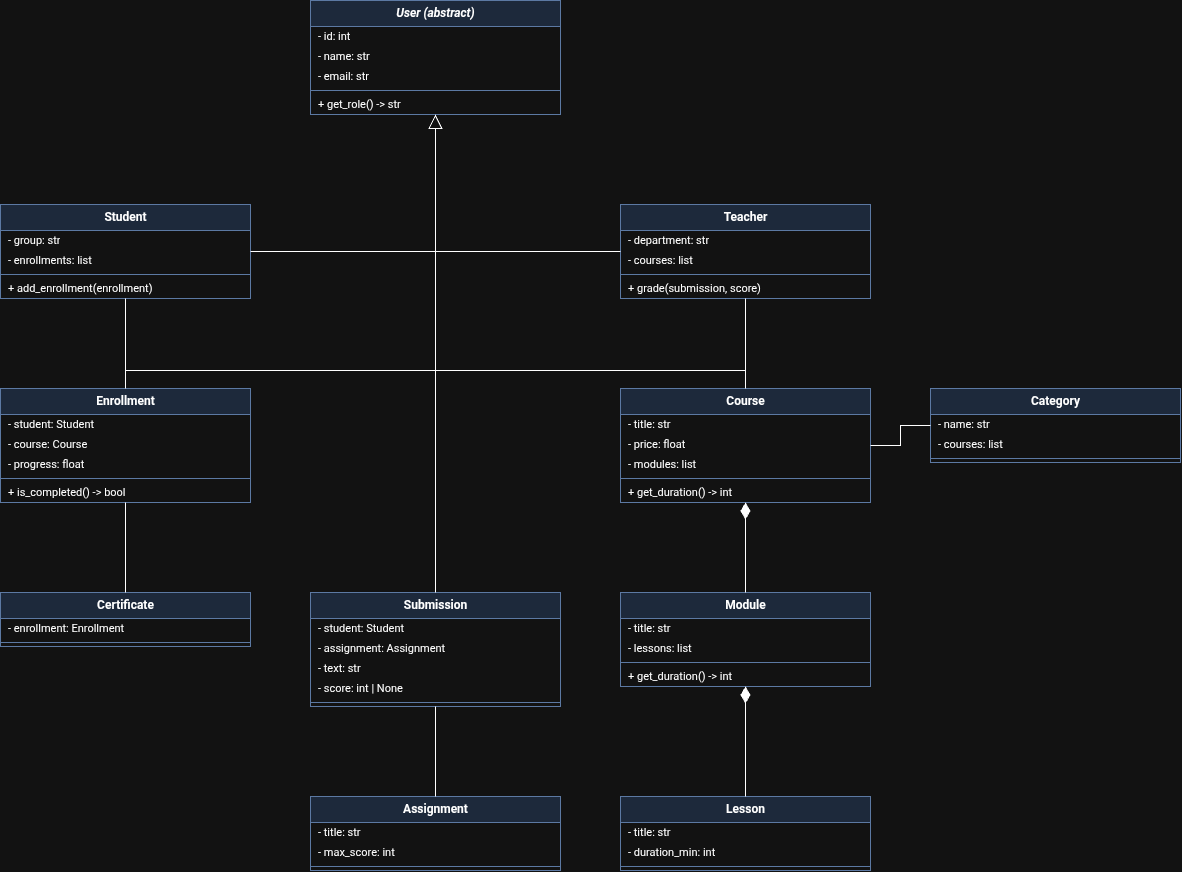

The diagram above was exported from draw.io. Its source (the exported page's mxGraphModel, read from the mxfile embedded in the PNG):
<mxGraphModel dx="1013" dy="1794" grid="1" gridSize="10" guides="1" tooltips="1" connect="1" arrows="1" fold="1" page="1" pageScale="1" pageWidth="1400" pageHeight="1100" math="0" shadow="0">
  <root>
    <mxCell id="0" />
    <mxCell id="1" parent="0" />
    <mxCell id="User" parent="1" style="swimlane;fontStyle=3;align=center;startSize=26;childLayout=stackLayout;horizontal=1;horizontalStack=0;resizeParent=1;resizeParentMax=0;resizeLast=0;collapsible=0;marginBottom=0;html=1;fillColor=#dae8fc;strokeColor=#6c8ebf;" value="User (abstract)" vertex="1">
      <mxGeometry height="114" width="250" x="330" y="20" as="geometry" />
    </mxCell>
    <mxCell id="User_a0" parent="User" style="text;strokeColor=none;fillColor=none;align=left;verticalAlign=middle;spacingLeft=6;spacingRight=4;overflow=hidden;rotatable=0;html=1;fontSize=11;" value="- id: int" vertex="1">
      <mxGeometry height="20" width="250" y="26" as="geometry" />
    </mxCell>
    <mxCell id="User_a1" parent="User" style="text;strokeColor=none;fillColor=none;align=left;verticalAlign=middle;spacingLeft=6;spacingRight=4;overflow=hidden;rotatable=0;html=1;fontSize=11;" value="- name: str" vertex="1">
      <mxGeometry height="20" width="250" y="46" as="geometry" />
    </mxCell>
    <mxCell id="User_a2" parent="User" style="text;strokeColor=none;fillColor=none;align=left;verticalAlign=middle;spacingLeft=6;spacingRight=4;overflow=hidden;rotatable=0;html=1;fontSize=11;" value="- email: str" vertex="1">
      <mxGeometry height="20" width="250" y="66" as="geometry" />
    </mxCell>
    <mxCell id="User_s" parent="User" style="line;strokeWidth=1;fillColor=none;align=left;verticalAlign=middle;spacingTop=-1;rotatable=0;points=[];portConstraint=eastwest;strokeColor=inherit;" value="" vertex="1">
      <mxGeometry height="8" width="250" y="86" as="geometry" />
    </mxCell>
    <mxCell id="User_m0" parent="User" style="text;strokeColor=none;fillColor=none;align=left;verticalAlign=middle;spacingLeft=6;spacingRight=4;overflow=hidden;rotatable=0;html=1;fontSize=11;" value="+ get_role() -&gt; str" vertex="1">
      <mxGeometry height="20" width="250" y="94" as="geometry" />
    </mxCell>
    <mxCell id="Student" parent="1" style="swimlane;fontStyle=1;align=center;startSize=26;childLayout=stackLayout;horizontal=1;horizontalStack=0;resizeParent=1;resizeParentMax=0;resizeLast=0;collapsible=0;marginBottom=0;html=1;fillColor=#dae8fc;strokeColor=#6c8ebf;" value="Student" vertex="1">
      <mxGeometry height="94" width="250" x="20" y="224" as="geometry" />
    </mxCell>
    <mxCell id="Student_a0" parent="Student" style="text;strokeColor=none;fillColor=none;align=left;verticalAlign=middle;spacingLeft=6;spacingRight=4;overflow=hidden;rotatable=0;html=1;fontSize=11;" value="- group: str" vertex="1">
      <mxGeometry height="20" width="250" y="26" as="geometry" />
    </mxCell>
    <mxCell id="Student_a1" parent="Student" style="text;strokeColor=none;fillColor=none;align=left;verticalAlign=middle;spacingLeft=6;spacingRight=4;overflow=hidden;rotatable=0;html=1;fontSize=11;" value="- enrollments: list" vertex="1">
      <mxGeometry height="20" width="250" y="46" as="geometry" />
    </mxCell>
    <mxCell id="Student_s" parent="Student" style="line;strokeWidth=1;fillColor=none;align=left;verticalAlign=middle;spacingTop=-1;rotatable=0;points=[];portConstraint=eastwest;strokeColor=inherit;" value="" vertex="1">
      <mxGeometry height="8" width="250" y="66" as="geometry" />
    </mxCell>
    <mxCell id="Student_m0" parent="Student" style="text;strokeColor=none;fillColor=none;align=left;verticalAlign=middle;spacingLeft=6;spacingRight=4;overflow=hidden;rotatable=0;html=1;fontSize=11;" value="+ add_enrollment(enrollment)" vertex="1">
      <mxGeometry height="20" width="250" y="74" as="geometry" />
    </mxCell>
    <mxCell id="Teacher" parent="1" style="swimlane;fontStyle=1;align=center;startSize=26;childLayout=stackLayout;horizontal=1;horizontalStack=0;resizeParent=1;resizeParentMax=0;resizeLast=0;collapsible=0;marginBottom=0;html=1;fillColor=#dae8fc;strokeColor=#6c8ebf;" value="Teacher" vertex="1">
      <mxGeometry height="94" width="250" x="640" y="224" as="geometry" />
    </mxCell>
    <mxCell id="Teacher_a0" parent="Teacher" style="text;strokeColor=none;fillColor=none;align=left;verticalAlign=middle;spacingLeft=6;spacingRight=4;overflow=hidden;rotatable=0;html=1;fontSize=11;" value="- department: str" vertex="1">
      <mxGeometry height="20" width="250" y="26" as="geometry" />
    </mxCell>
    <mxCell id="Teacher_a1" parent="Teacher" style="text;strokeColor=none;fillColor=none;align=left;verticalAlign=middle;spacingLeft=6;spacingRight=4;overflow=hidden;rotatable=0;html=1;fontSize=11;" value="- courses: list" vertex="1">
      <mxGeometry height="20" width="250" y="46" as="geometry" />
    </mxCell>
    <mxCell id="Teacher_s" parent="Teacher" style="line;strokeWidth=1;fillColor=none;align=left;verticalAlign=middle;spacingTop=-1;rotatable=0;points=[];portConstraint=eastwest;strokeColor=inherit;" value="" vertex="1">
      <mxGeometry height="8" width="250" y="66" as="geometry" />
    </mxCell>
    <mxCell id="Teacher_m0" parent="Teacher" style="text;strokeColor=none;fillColor=none;align=left;verticalAlign=middle;spacingLeft=6;spacingRight=4;overflow=hidden;rotatable=0;html=1;fontSize=11;" value="+ grade(submission, score)" vertex="1">
      <mxGeometry height="20" width="250" y="74" as="geometry" />
    </mxCell>
    <mxCell id="Enrollment" parent="1" style="swimlane;fontStyle=1;align=center;startSize=26;childLayout=stackLayout;horizontal=1;horizontalStack=0;resizeParent=1;resizeParentMax=0;resizeLast=0;collapsible=0;marginBottom=0;html=1;fillColor=#dae8fc;strokeColor=#6c8ebf;" value="Enrollment" vertex="1">
      <mxGeometry height="114" width="250" x="20" y="408" as="geometry" />
    </mxCell>
    <mxCell id="Enrollment_a0" parent="Enrollment" style="text;strokeColor=none;fillColor=none;align=left;verticalAlign=middle;spacingLeft=6;spacingRight=4;overflow=hidden;rotatable=0;html=1;fontSize=11;" value="- student: Student" vertex="1">
      <mxGeometry height="20" width="250" y="26" as="geometry" />
    </mxCell>
    <mxCell id="Enrollment_a1" parent="Enrollment" style="text;strokeColor=none;fillColor=none;align=left;verticalAlign=middle;spacingLeft=6;spacingRight=4;overflow=hidden;rotatable=0;html=1;fontSize=11;" value="- course: Course" vertex="1">
      <mxGeometry height="20" width="250" y="46" as="geometry" />
    </mxCell>
    <mxCell id="Enrollment_a2" parent="Enrollment" style="text;strokeColor=none;fillColor=none;align=left;verticalAlign=middle;spacingLeft=6;spacingRight=4;overflow=hidden;rotatable=0;html=1;fontSize=11;" value="- progress: float" vertex="1">
      <mxGeometry height="20" width="250" y="66" as="geometry" />
    </mxCell>
    <mxCell id="Enrollment_s" parent="Enrollment" style="line;strokeWidth=1;fillColor=none;align=left;verticalAlign=middle;spacingTop=-1;rotatable=0;points=[];portConstraint=eastwest;strokeColor=inherit;" value="" vertex="1">
      <mxGeometry height="8" width="250" y="86" as="geometry" />
    </mxCell>
    <mxCell id="Enrollment_m0" parent="Enrollment" style="text;strokeColor=none;fillColor=none;align=left;verticalAlign=middle;spacingLeft=6;spacingRight=4;overflow=hidden;rotatable=0;html=1;fontSize=11;" value="+ is_completed() -&gt; bool" vertex="1">
      <mxGeometry height="20" width="250" y="94" as="geometry" />
    </mxCell>
    <mxCell id="Course" parent="1" style="swimlane;fontStyle=1;align=center;startSize=26;childLayout=stackLayout;horizontal=1;horizontalStack=0;resizeParent=1;resizeParentMax=0;resizeLast=0;collapsible=0;marginBottom=0;html=1;fillColor=#dae8fc;strokeColor=#6c8ebf;" value="Course" vertex="1">
      <mxGeometry height="114" width="250" x="640" y="408" as="geometry" />
    </mxCell>
    <mxCell id="Course_a0" parent="Course" style="text;strokeColor=none;fillColor=none;align=left;verticalAlign=middle;spacingLeft=6;spacingRight=4;overflow=hidden;rotatable=0;html=1;fontSize=11;" value="- title: str" vertex="1">
      <mxGeometry height="20" width="250" y="26" as="geometry" />
    </mxCell>
    <mxCell id="Course_a1" parent="Course" style="text;strokeColor=none;fillColor=none;align=left;verticalAlign=middle;spacingLeft=6;spacingRight=4;overflow=hidden;rotatable=0;html=1;fontSize=11;" value="- price: float" vertex="1">
      <mxGeometry height="20" width="250" y="46" as="geometry" />
    </mxCell>
    <mxCell id="Course_a2" parent="Course" style="text;strokeColor=none;fillColor=none;align=left;verticalAlign=middle;spacingLeft=6;spacingRight=4;overflow=hidden;rotatable=0;html=1;fontSize=11;" value="- modules: list" vertex="1">
      <mxGeometry height="20" width="250" y="66" as="geometry" />
    </mxCell>
    <mxCell id="Course_s" parent="Course" style="line;strokeWidth=1;fillColor=none;align=left;verticalAlign=middle;spacingTop=-1;rotatable=0;points=[];portConstraint=eastwest;strokeColor=inherit;" value="" vertex="1">
      <mxGeometry height="8" width="250" y="86" as="geometry" />
    </mxCell>
    <mxCell id="Course_m0" parent="Course" style="text;strokeColor=none;fillColor=none;align=left;verticalAlign=middle;spacingLeft=6;spacingRight=4;overflow=hidden;rotatable=0;html=1;fontSize=11;" value="+ get_duration() -&gt; int" vertex="1">
      <mxGeometry height="20" width="250" y="94" as="geometry" />
    </mxCell>
    <mxCell id="Category" parent="1" style="swimlane;fontStyle=1;align=center;startSize=26;childLayout=stackLayout;horizontal=1;horizontalStack=0;resizeParent=1;resizeParentMax=0;resizeLast=0;collapsible=0;marginBottom=0;html=1;fillColor=#dae8fc;strokeColor=#6c8ebf;" value="Category" vertex="1">
      <mxGeometry height="74" width="250" x="950" y="408" as="geometry" />
    </mxCell>
    <mxCell id="Category_a0" parent="Category" style="text;strokeColor=none;fillColor=none;align=left;verticalAlign=middle;spacingLeft=6;spacingRight=4;overflow=hidden;rotatable=0;html=1;fontSize=11;" value="- name: str" vertex="1">
      <mxGeometry height="20" width="250" y="26" as="geometry" />
    </mxCell>
    <mxCell id="Category_a1" parent="Category" style="text;strokeColor=none;fillColor=none;align=left;verticalAlign=middle;spacingLeft=6;spacingRight=4;overflow=hidden;rotatable=0;html=1;fontSize=11;" value="- courses: list" vertex="1">
      <mxGeometry height="20" width="250" y="46" as="geometry" />
    </mxCell>
    <mxCell id="Category_s" parent="Category" style="line;strokeWidth=1;fillColor=none;align=left;verticalAlign=middle;spacingTop=-1;rotatable=0;points=[];portConstraint=eastwest;strokeColor=inherit;" value="" vertex="1">
      <mxGeometry height="8" width="250" y="66" as="geometry" />
    </mxCell>
    <mxCell id="Certificate" parent="1" style="swimlane;fontStyle=1;align=center;startSize=26;childLayout=stackLayout;horizontal=1;horizontalStack=0;resizeParent=1;resizeParentMax=0;resizeLast=0;collapsible=0;marginBottom=0;html=1;fillColor=#dae8fc;strokeColor=#6c8ebf;" value="Certificate" vertex="1">
      <mxGeometry height="54" width="250" x="20" y="612" as="geometry" />
    </mxCell>
    <mxCell id="Certificate_a0" parent="Certificate" style="text;strokeColor=none;fillColor=none;align=left;verticalAlign=middle;spacingLeft=6;spacingRight=4;overflow=hidden;rotatable=0;html=1;fontSize=11;" value="- enrollment: Enrollment" vertex="1">
      <mxGeometry height="20" width="250" y="26" as="geometry" />
    </mxCell>
    <mxCell id="Certificate_s" parent="Certificate" style="line;strokeWidth=1;fillColor=none;align=left;verticalAlign=middle;spacingTop=-1;rotatable=0;points=[];portConstraint=eastwest;strokeColor=inherit;" value="" vertex="1">
      <mxGeometry height="8" width="250" y="46" as="geometry" />
    </mxCell>
    <mxCell id="Submission" parent="1" style="swimlane;fontStyle=1;align=center;startSize=26;childLayout=stackLayout;horizontal=1;horizontalStack=0;resizeParent=1;resizeParentMax=0;resizeLast=0;collapsible=0;marginBottom=0;html=1;fillColor=#dae8fc;strokeColor=#6c8ebf;" value="Submission" vertex="1">
      <mxGeometry height="114" width="250" x="330" y="612" as="geometry" />
    </mxCell>
    <mxCell id="Submission_a0" parent="Submission" style="text;strokeColor=none;fillColor=none;align=left;verticalAlign=middle;spacingLeft=6;spacingRight=4;overflow=hidden;rotatable=0;html=1;fontSize=11;" value="- student: Student" vertex="1">
      <mxGeometry height="20" width="250" y="26" as="geometry" />
    </mxCell>
    <mxCell id="Submission_a1" parent="Submission" style="text;strokeColor=none;fillColor=none;align=left;verticalAlign=middle;spacingLeft=6;spacingRight=4;overflow=hidden;rotatable=0;html=1;fontSize=11;" value="- assignment: Assignment" vertex="1">
      <mxGeometry height="20" width="250" y="46" as="geometry" />
    </mxCell>
    <mxCell id="Submission_a2" parent="Submission" style="text;strokeColor=none;fillColor=none;align=left;verticalAlign=middle;spacingLeft=6;spacingRight=4;overflow=hidden;rotatable=0;html=1;fontSize=11;" value="- text: str" vertex="1">
      <mxGeometry height="20" width="250" y="66" as="geometry" />
    </mxCell>
    <mxCell id="Submission_a3" parent="Submission" style="text;strokeColor=none;fillColor=none;align=left;verticalAlign=middle;spacingLeft=6;spacingRight=4;overflow=hidden;rotatable=0;html=1;fontSize=11;" value="- score: int | None" vertex="1">
      <mxGeometry height="20" width="250" y="86" as="geometry" />
    </mxCell>
    <mxCell id="Submission_s" parent="Submission" style="line;strokeWidth=1;fillColor=none;align=left;verticalAlign=middle;spacingTop=-1;rotatable=0;points=[];portConstraint=eastwest;strokeColor=inherit;" value="" vertex="1">
      <mxGeometry height="8" width="250" y="106" as="geometry" />
    </mxCell>
    <mxCell id="Module" parent="1" style="swimlane;fontStyle=1;align=center;startSize=26;childLayout=stackLayout;horizontal=1;horizontalStack=0;resizeParent=1;resizeParentMax=0;resizeLast=0;collapsible=0;marginBottom=0;html=1;fillColor=#dae8fc;strokeColor=#6c8ebf;" value="Module" vertex="1">
      <mxGeometry height="94" width="250" x="640" y="612" as="geometry" />
    </mxCell>
    <mxCell id="Module_a0" parent="Module" style="text;strokeColor=none;fillColor=none;align=left;verticalAlign=middle;spacingLeft=6;spacingRight=4;overflow=hidden;rotatable=0;html=1;fontSize=11;" value="- title: str" vertex="1">
      <mxGeometry height="20" width="250" y="26" as="geometry" />
    </mxCell>
    <mxCell id="Module_a1" parent="Module" style="text;strokeColor=none;fillColor=none;align=left;verticalAlign=middle;spacingLeft=6;spacingRight=4;overflow=hidden;rotatable=0;html=1;fontSize=11;" value="- lessons: list" vertex="1">
      <mxGeometry height="20" width="250" y="46" as="geometry" />
    </mxCell>
    <mxCell id="Module_s" parent="Module" style="line;strokeWidth=1;fillColor=none;align=left;verticalAlign=middle;spacingTop=-1;rotatable=0;points=[];portConstraint=eastwest;strokeColor=inherit;" value="" vertex="1">
      <mxGeometry height="8" width="250" y="66" as="geometry" />
    </mxCell>
    <mxCell id="Module_m0" parent="Module" style="text;strokeColor=none;fillColor=none;align=left;verticalAlign=middle;spacingLeft=6;spacingRight=4;overflow=hidden;rotatable=0;html=1;fontSize=11;" value="+ get_duration() -&gt; int" vertex="1">
      <mxGeometry height="20" width="250" y="74" as="geometry" />
    </mxCell>
    <mxCell id="Assignment" parent="1" style="swimlane;fontStyle=1;align=center;startSize=26;childLayout=stackLayout;horizontal=1;horizontalStack=0;resizeParent=1;resizeParentMax=0;resizeLast=0;collapsible=0;marginBottom=0;html=1;fillColor=#dae8fc;strokeColor=#6c8ebf;" value="Assignment" vertex="1">
      <mxGeometry height="74" width="250" x="330" y="816" as="geometry" />
    </mxCell>
    <mxCell id="Assignment_a0" parent="Assignment" style="text;strokeColor=none;fillColor=none;align=left;verticalAlign=middle;spacingLeft=6;spacingRight=4;overflow=hidden;rotatable=0;html=1;fontSize=11;" value="- title: str" vertex="1">
      <mxGeometry height="20" width="250" y="26" as="geometry" />
    </mxCell>
    <mxCell id="Assignment_a1" parent="Assignment" style="text;strokeColor=none;fillColor=none;align=left;verticalAlign=middle;spacingLeft=6;spacingRight=4;overflow=hidden;rotatable=0;html=1;fontSize=11;" value="- max_score: int" vertex="1">
      <mxGeometry height="20" width="250" y="46" as="geometry" />
    </mxCell>
    <mxCell id="Assignment_s" parent="Assignment" style="line;strokeWidth=1;fillColor=none;align=left;verticalAlign=middle;spacingTop=-1;rotatable=0;points=[];portConstraint=eastwest;strokeColor=inherit;" value="" vertex="1">
      <mxGeometry height="8" width="250" y="66" as="geometry" />
    </mxCell>
    <mxCell id="Lesson" parent="1" style="swimlane;fontStyle=1;align=center;startSize=26;childLayout=stackLayout;horizontal=1;horizontalStack=0;resizeParent=1;resizeParentMax=0;resizeLast=0;collapsible=0;marginBottom=0;html=1;fillColor=#dae8fc;strokeColor=#6c8ebf;" value="Lesson" vertex="1">
      <mxGeometry height="74" width="250" x="640" y="816" as="geometry" />
    </mxCell>
    <mxCell id="Lesson_a0" parent="Lesson" style="text;strokeColor=none;fillColor=none;align=left;verticalAlign=middle;spacingLeft=6;spacingRight=4;overflow=hidden;rotatable=0;html=1;fontSize=11;" value="- title: str" vertex="1">
      <mxGeometry height="20" width="250" y="26" as="geometry" />
    </mxCell>
    <mxCell id="Lesson_a1" parent="Lesson" style="text;strokeColor=none;fillColor=none;align=left;verticalAlign=middle;spacingLeft=6;spacingRight=4;overflow=hidden;rotatable=0;html=1;fontSize=11;" value="- duration_min: int" vertex="1">
      <mxGeometry height="20" width="250" y="46" as="geometry" />
    </mxCell>
    <mxCell id="Lesson_s" parent="Lesson" style="line;strokeWidth=1;fillColor=none;align=left;verticalAlign=middle;spacingTop=-1;rotatable=0;points=[];portConstraint=eastwest;strokeColor=inherit;" value="" vertex="1">
      <mxGeometry height="8" width="250" y="66" as="geometry" />
    </mxCell>
    <mxCell id="p1e0" edge="1" parent="1" source="Student" style="edgeStyle=orthogonalEdgeStyle;rounded=0;html=1;endArrow=block;endFill=0;endSize=12;" target="User">
      <mxGeometry relative="1" as="geometry" />
    </mxCell>
    <mxCell id="p1e1" edge="1" parent="1" source="Teacher" style="edgeStyle=orthogonalEdgeStyle;rounded=0;html=1;endArrow=block;endFill=0;endSize=12;" target="User">
      <mxGeometry relative="1" as="geometry" />
    </mxCell>
    <mxCell id="p1e2" edge="1" parent="1" source="Teacher" style="edgeStyle=orthogonalEdgeStyle;rounded=0;html=1;endArrow=none;" target="Course">
      <mxGeometry relative="1" as="geometry" />
    </mxCell>
    <mxCell id="p1e3" edge="1" parent="1" source="Student" style="edgeStyle=orthogonalEdgeStyle;rounded=0;html=1;endArrow=none;" target="Enrollment">
      <mxGeometry relative="1" as="geometry" />
    </mxCell>
    <mxCell id="p1e4" edge="1" parent="1" source="Enrollment" style="edgeStyle=orthogonalEdgeStyle;rounded=0;html=1;endArrow=none;" target="Course">
      <mxGeometry relative="1" as="geometry">
        <Array as="points">
          <mxPoint x="145" y="390" />
          <mxPoint x="765" y="390" />
        </Array>
      </mxGeometry>
    </mxCell>
    <mxCell id="p1e5" edge="1" parent="1" source="Enrollment" style="edgeStyle=orthogonalEdgeStyle;rounded=0;html=1;endArrow=none;" target="Certificate">
      <mxGeometry relative="1" as="geometry" />
    </mxCell>
    <mxCell id="p1e6" edge="1" parent="1" source="Course" style="edgeStyle=orthogonalEdgeStyle;rounded=0;html=1;endArrow=none;" target="Category">
      <mxGeometry relative="1" as="geometry" />
    </mxCell>
    <mxCell id="p1e7" edge="1" parent="1" source="Course" style="edgeStyle=orthogonalEdgeStyle;rounded=0;html=1;startArrow=diamondThin;startFill=1;startSize=14;endArrow=none;" target="Module">
      <mxGeometry relative="1" as="geometry" />
    </mxCell>
    <mxCell id="p1e8" edge="1" parent="1" source="Module" style="edgeStyle=orthogonalEdgeStyle;rounded=0;html=1;startArrow=diamondThin;startFill=1;startSize=14;endArrow=none;" target="Lesson">
      <mxGeometry relative="1" as="geometry" />
    </mxCell>
    <mxCell id="p1e9" edge="1" parent="1" source="Assignment" style="edgeStyle=orthogonalEdgeStyle;rounded=0;html=1;endArrow=none;" target="Submission">
      <mxGeometry relative="1" as="geometry" />
    </mxCell>
    <mxCell id="p1e10" edge="1" parent="1" source="Student" style="edgeStyle=orthogonalEdgeStyle;rounded=0;html=1;endArrow=none;" target="Submission">
      <mxGeometry relative="1" as="geometry" />
    </mxCell>
  </root>
</mxGraphModel>